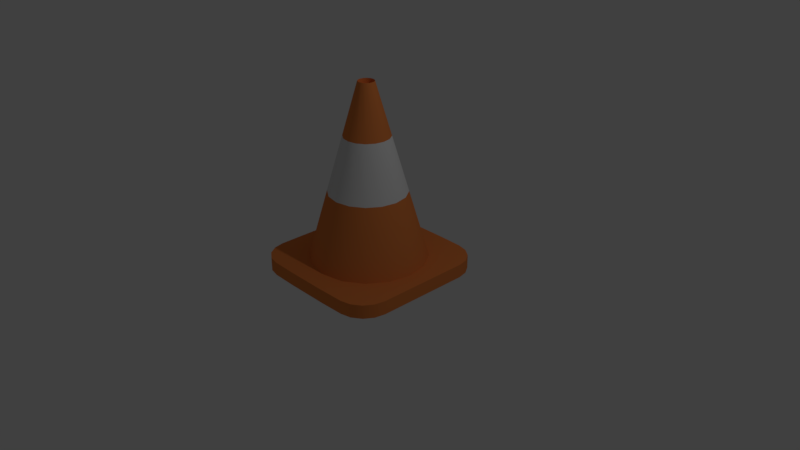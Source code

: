 # Source: Cone.blend  (saved by Blender 2.77.0; exported with 4.5.12 LTS)
import bpy
from mathutils import Matrix  # noqa: F401  (used for matrix-valued properties, if any)

bpy.ops.wm.read_factory_settings(use_empty=True)
scene = bpy.context.scene
scene.name = 'Scene'

# ---- collections
col_collection_1 = bpy.data.collections.new('Collection 1'); scene.collection.children.link(col_collection_1)

# ---- materials (node trees are filled in below, after node groups)
mat_white = bpy.data.materials.new('White')
mat_white.alpha_threshold = 0.0
mat_white.use_transparent_shadow = False
mat_white.roughness = 0.5
mat_white.specular_intensity = 1.0
mat_orange = bpy.data.materials.new('Orange')
mat_orange.alpha_threshold = 0.0
mat_orange.use_transparent_shadow = False
mat_orange.diffuse_color = (0.8, 0.2355, 0.06066, 1.0)
mat_orange.specular_color = (1.0, 0.219, 0.007394)
mat_orange.roughness = 0.5
mat_orange.specular_intensity = 1.0

# ---- material node trees

# ---- world
world_world = bpy.data.worlds.new('World'); scene.world = world_world
world_world.color = (0.05088, 0.05088, 0.05088)
world_world.use_sun_shadow = False
world_world.sun_shadow_jitter_overblur = 0.0
world_world.cycles.sampling_method = 'MANUAL'

# ---- cameras
cam_camera = bpy.data.cameras.new('Camera')
cam_camera.clip_end = 100.0
cam_camera.lens = 35.0
cam_camera.sensor_width = 32.0
cam_camera.sensor_height = 18.0
cam_camera.ortho_scale = 7.314
cam_camera.dof.focus_distance = 0.0
cam_camera.dof.aperture_fstop = 128.0

# ---- lights
light_lamp = bpy.data.lights.new('Lamp', 'POINT')
light_lamp.transmission_factor = 0.0
light_lamp.cutoff_distance = 30.0
light_lamp.energy = 100.0
light_lamp.shadow_buffer_clip_start = 1.001
light_lamp.shadow_soft_size = 0.1
light_lamp.shadow_maximum_resolution = 0.006
light_lamp.use_absolute_resolution = True

# ---- meshes
me_plane = bpy.data.meshes.new('Plane')
me_plane.from_pydata([(0.5426, -0.5426, 0.0), (0.2936, -0.7089, 0.0), (1.0, -0.2936, 0.0), (0.7089, -0.2936, 0.0), (0.2936, -1.019, 0.0), (0.07475, -0.07475, 2.3), (0.04046, -0.09767, 2.3), (0.09767, -0.04046, 2.3), (-0.5426, -0.5426, 0.0), (0.0, -0.7673, 0.0), (-0.2936, -0.7089, 0.0), (-1.0, -0.2936, 0.0), (-0.7089, -0.2936, 0.0), (0.0, -1.019, 0.0), (-0.2936, -1.019, 0.0), (-0.07475, -0.07475, 2.3), (-1.038e-08, -0.1057, 2.3), (-0.04046, -0.09767, 2.3), (-0.09767, -0.04046, 2.3), (0.5426, 0.5426, 0.0), (0.7673, 0.0, 0.0), (0.2936, 0.7089, 0.0), (1.0, 0.2936, 0.0), (0.7089, 0.2936, 0.0), (0.2936, 1.019, 0.0), (1.0, 0.0, 0.0), (0.07475, 0.07475, 2.3), (0.1057, 9.328e-09, 2.3), (0.04046, 0.09767, 2.3), (0.09767, 0.04046, 2.3), (-0.5426, 0.5426, 0.0), (0.0, 0.7673, 0.0), (-0.7673, 0.0, 0.0), (-0.2936, 0.7089, 0.0), (-1.0, 0.2936, 0.0), (-0.7089, 0.2936, 0.0), (0.0, 0.0, 0.0), (0.0, 1.019, 0.0), (-0.2936, 1.019, 0.0), (-1.0, 0.0, 0.0), (-0.07475, 0.07475, 2.3), (-1.038e-08, 0.1057, 2.3), (-0.1057, 9.328e-09, 2.3), (-0.04046, 0.09767, 2.3), (-0.09767, 0.04046, 2.3), (0.07475, -0.07475, 2.237), (0.04046, -0.09767, 2.237), (0.09767, -0.04046, 2.237), (-0.07475, -0.07475, 2.237), (-1.038e-08, -0.1057, 2.237), (-0.04046, -0.09767, 2.237), (-0.09767, -0.04046, 2.237), (0.07475, 0.07475, 2.237), (0.1057, 9.328e-09, 2.237), (0.04046, 0.09767, 2.237), (0.09767, 0.04046, 2.237), (-0.07475, 0.07475, 2.237), (-1.038e-08, 0.1057, 2.237), (-0.1057, 9.328e-09, 2.237), (-0.04046, 0.09767, 2.237), (-0.09767, 0.04046, 2.237), (-1.49e-08, 1.49e-08, 2.21), (-1.49e-08, 1.49e-08, 2.21), (-1.49e-08, 1.49e-08, 2.21), (-1.49e-08, 1.49e-08, 2.21), (-1.583e-08, 1.49e-08, 2.21), (-1.49e-08, 1.49e-08, 2.21), (-1.49e-08, 1.49e-08, 2.21), (-1.49e-08, 1.49e-08, 2.21), (-1.49e-08, 1.327e-08, 2.21), (-1.49e-08, 1.49e-08, 2.21), (-1.49e-08, 1.49e-08, 2.21), (-1.49e-08, 1.49e-08, 2.21), (-1.583e-08, 1.49e-08, 2.21), (-1.49e-08, 1.327e-08, 2.21), (-1.49e-08, 1.49e-08, 2.21), (-1.49e-08, 1.49e-08, 2.21), (1.0, -0.2936, -0.1806), (0.2936, -1.019, -0.1806), (-1.0, -0.2936, -0.1806), (0.0, -1.019, -0.1806), (-0.2936, -1.019, -0.1806), (1.0, 0.2936, -0.1806), (0.2936, 1.019, -0.1806), (1.0, 0.0, -0.1806), (-1.0, 0.2936, -0.1806), (0.0, 1.019, -0.1806), (-0.2936, 1.019, -0.1806), (-1.0, 0.0, -0.1806), (0.5426, -0.5426, -0.1806), (0.2936, -0.7089, -0.1806), (0.7089, -0.2936, -0.1806), (-0.5426, -0.5426, -0.1806), (0.0, -0.7673, -0.1806), (-0.2936, -0.7089, -0.1806), (-0.7089, -0.2936, -0.1806), (0.5426, 0.5426, -0.1806), (0.7673, 0.0, -0.1806), (0.2936, 0.7089, -0.1806), (0.7089, 0.2936, -0.1806), (-0.5426, 0.5426, -0.1806), (0.0, 0.7673, -0.1806), (-0.7673, 0.0, -0.1806), (-0.2936, 0.7089, -0.1806), (-0.7089, 0.2936, -0.1806), (1.0, -0.6349, 0.0), (0.635, -1.01, 0.0), (0.7418, -0.7418, 0.0), (0.9722, -0.7754, 0.0), (0.8931, -0.896, 0.0), (0.7747, -0.9784, 0.0), (-0.635, -1.01, 0.0), (-1.0, -0.6349, 0.0), (-0.7418, -0.7418, 0.0), (-0.7747, -0.9784, 0.0), (-0.8931, -0.896, 0.0), (-0.9722, -0.7754, 0.0), (0.635, 1.01, 0.0), (1.0, 0.6349, 0.0), (0.7418, 0.7418, 0.0), (0.7747, 0.9784, 0.0), (0.8931, 0.896, 0.0), (0.9722, 0.7754, 0.0), (-1.0, 0.6349, 0.0), (-0.635, 1.01, 0.0), (-0.7418, 0.7418, 0.0), (-0.9722, 0.7754, 0.0), (-0.8931, 0.896, 0.0), (-0.7747, 0.9784, 0.0), (0.635, -1.01, -0.1806), (1.0, -0.6349, -0.1806), (0.7747, -0.9784, -0.1806), (0.8931, -0.896, -0.1806), (0.9722, -0.7754, -0.1806), (-1.0, -0.6349, -0.1806), (-0.635, -1.01, -0.1806), (-0.7418, -0.7418, -0.1806), (-0.9722, -0.7754, -0.1806), (-0.8931, -0.896, -0.1806), (-0.7747, -0.9784, -0.1806), (1.0, 0.6349, -0.1806), (0.635, 1.01, -0.1806), (0.9722, 0.7754, -0.1806), (0.8931, 0.896, -0.1806), (0.7747, 0.9784, -0.1806), (-0.635, 1.01, -0.1806), (-1.0, 0.6349, -0.1806), (-0.7747, 0.9784, -0.1806), (-0.8931, 0.896, -0.1806), (-0.9722, 0.7754, -0.1806), (0.1154, -0.2786, 1.619), (0.2132, -0.2132, 1.619), (0.2786, -0.1154, 1.619), (-7.306e-09, -0.3015, 1.619), (0.3015, 6.567e-09, 1.619), (-0.1154, -0.2786, 1.619), (-0.2132, -0.2132, 1.619), (-0.2786, -0.1154, 1.619), (-0.3015, 6.567e-09, 1.619), (0.1154, 0.2786, 1.619), (0.2132, 0.2132, 1.619), (0.2786, 0.1154, 1.619), (-7.306e-09, 0.3015, 1.619), (-0.1154, 0.2786, 1.619), (-0.2132, 0.2132, 1.619), (-0.2786, 0.1154, 1.619), (0.3611, -0.3611, 0.8923), (0.4718, -0.1954, 0.8923), (0.5107, 3.618e-09, 0.8923), (-0.3611, -0.3611, 0.8923), (-0.4718, -0.1954, 0.8923), (-0.5107, 3.618e-09, 0.8923), (0.3611, 0.3611, 0.8923), (0.4718, 0.1954, 0.8923), (-0.3611, 0.3611, 0.8923), (-0.4718, 0.1954, 0.8923), (0.1954, -0.4718, 0.8923), (-4.026e-09, -0.5107, 0.8923), (-0.1954, -0.4718, 0.8923), (0.1954, 0.4718, 0.8923), (-4.026e-09, 0.5107, 0.8923), (-0.1954, 0.4718, 0.8923)], [(9, 36), (36, 20), (36, 32), (31, 36)], [(9, 13, 4, 1), (25, 20, 3, 2), (4, 78, 129, 106), (105, 130, 77, 2), (151, 5, 6, 150), (152, 7, 5, 151), (150, 6, 16, 153), (154, 27, 7, 152), (9, 10, 14, 13), (39, 11, 12, 32), (113, 8, 12, 11, 112), (111, 135, 81, 14), (156, 155, 17, 15), (157, 156, 15, 18), (155, 153, 16, 17), (158, 157, 18, 42), (31, 21, 24, 37), (25, 22, 23, 20), (119, 19, 23, 22, 118), (117, 141, 83, 24), (160, 159, 28, 26), (161, 160, 26, 29), (159, 162, 41, 28), (154, 161, 29, 27), (31, 37, 38, 33), (39, 32, 35, 34), (38, 87, 145, 124), (123, 146, 85, 34), (164, 40, 43, 163), (165, 44, 40, 164), (163, 43, 41, 162), (158, 42, 44, 165), (29, 55, 53, 27), (17, 50, 48, 15), (5, 45, 46, 6), (41, 57, 54, 28), (18, 51, 58, 42), (27, 53, 47, 7), (26, 52, 55, 29), (16, 49, 50, 17), (6, 46, 49, 16), (15, 48, 51, 18), (40, 56, 59, 43), (7, 47, 45, 5), (42, 58, 60, 44), (43, 59, 57, 41), (44, 60, 56, 40), (28, 54, 52, 26), (56, 72, 75, 59), (51, 67, 74, 58), (58, 74, 76, 60), (49, 65, 66, 50), (59, 75, 73, 57), (48, 64, 67, 51), (45, 61, 62, 46), (60, 76, 72, 56), (54, 70, 68, 52), (53, 69, 63, 47), (55, 71, 69, 53), (46, 62, 65, 49), (57, 73, 70, 54), (47, 63, 61, 45), (52, 68, 71, 55), (50, 66, 64, 48), (24, 83, 86, 37), (125, 30, 33, 38, 124), (13, 80, 78, 4), (77, 130, 133, 132, 131, 129, 78, 80, 81, 94, 93, 90, 89, 91, 97, 99, 96, 98, 101, 103, 100, 104, 102, 95, 92, 136, 134, 79, 88, 85, 146, 149, 148, 147, 145, 87, 86, 83, 141, 144, 143, 142, 140, 82, 84), (107, 0, 1, 4, 106), (34, 85, 88, 39), (14, 81, 80, 13), (123, 34, 35, 30, 125), (2, 77, 84, 25), (25, 84, 82, 22), (117, 24, 21, 19, 119), (39, 88, 79, 11), (22, 82, 140, 118), (11, 79, 134, 112), (111, 14, 10, 8, 113), (37, 86, 87, 38), (1, 90, 89, 0), (23, 99, 96, 19), (12, 95, 92, 8), (19, 96, 98, 21), (8, 92, 94, 10), (35, 104, 102, 32), (3, 91, 97, 20), (31, 101, 103, 33), (20, 97, 99, 23), (9, 93, 90, 1), (30, 100, 104, 35), (21, 98, 101, 31), (32, 102, 95, 12), (10, 94, 93, 9), (33, 103, 100, 30), (0, 89, 91, 3), (136, 92, 94, 81, 135), (105, 107, 108), (108, 107, 109), (109, 107, 110), (110, 107, 106), (111, 113, 114), (114, 113, 115), (115, 113, 116), (116, 113, 112), (117, 119, 120), (120, 119, 121), (121, 119, 122), (122, 119, 118), (123, 125, 126), (126, 125, 127), (127, 125, 128), (128, 125, 124), (134, 136, 137), (137, 136, 138), (138, 136, 139), (139, 136, 135), (145, 147, 128, 124), (147, 148, 127, 128), (148, 149, 126, 127), (149, 146, 123, 126), (129, 131, 110, 106), (131, 132, 109, 110), (132, 133, 108, 109), (133, 130, 105, 108), (117, 120, 144, 141), (120, 121, 143, 144), (121, 122, 142, 143), (122, 118, 140, 142), (111, 114, 139, 135), (114, 115, 138, 139), (115, 116, 137, 138), (116, 112, 134, 137), (105, 2, 3, 0, 107), (171, 158, 165, 175), (181, 163, 162, 180), (175, 165, 164, 174), (174, 164, 163, 181), (168, 173, 161, 154), (179, 180, 162, 159), (173, 172, 160, 161), (172, 179, 159, 160), (171, 170, 157, 158), (178, 177, 153, 155), (170, 169, 156, 157), (169, 178, 155, 156), (168, 154, 152, 167), (176, 150, 153, 177), (167, 152, 151, 166), (166, 151, 150, 176), (0, 166, 176, 1), (3, 167, 166, 0), (1, 176, 177, 9), (20, 168, 167, 3), (8, 10, 178, 169), (12, 8, 169, 170), (10, 9, 177, 178), (32, 12, 170, 171), (19, 21, 179, 172), (23, 19, 172, 173), (21, 31, 180, 179), (20, 23, 173, 168), (30, 174, 181, 33), (35, 175, 174, 30), (33, 181, 180, 31), (32, 171, 175, 35)])
me_plane.polygons.foreach_set('use_smooth', [True] * 166)
me_plane.polygons.foreach_set('material_index', [1, 1, 1, 1, 1, 1, 1, 1, 1, 1, 1, 1, 1, 1, 1, 1, 1, 1, 1, 1, 1, 1, 1, 1, 1, 1, 1, 1, 1, 1, 1, 1, 1, 1, 1, 1, 1, 1, 1, 1, 1, 1, 1, 1, 1, 1, 1, 1, 1, 1, 1, 1, 1, 1, 1, 1, 1, 1, 1, 1, 1, 1, 1, 1, 1, 1, 1, 1, 1, 1, 1, 1, 1, 1, 1, 1, 1, 1, 1, 1, 1, 1, 1, 1, 1, 1, 1, 1, 1, 1, 1, 1, 1, 1, 1, 1, 1, 1, 1, 1, 1, 1, 1, 1, 1, 1, 1, 1, 1, 1, 1, 1, 1, 1, 1, 1, 1, 1, 1, 1, 1, 1, 1, 1, 1, 1, 1, 1, 1, 1, 1, 1, 1, 1, 0, 0, 0, 0, 0, 0, 0, 0, 0, 0, 0, 0, 0, 0, 0, 0, 1, 1, 1, 1, 1, 1, 1, 1, 1, 1, 1, 1, 1, 1, 1, 1])
me_plane.materials.append(mat_white)
me_plane.materials.append(mat_orange)
me_plane.use_remesh_preserve_volume = False
me_plane.use_remesh_preserve_attributes = False
me_plane.use_mirror_vertex_groups = False
me_plane.update()

# ---- objects
ob_plane = bpy.data.objects.new('Plane', me_plane)
ob_lamp = bpy.data.objects.new('Lamp', light_lamp)
ob_camera = bpy.data.objects.new('Camera', cam_camera)

# ---- transforms, parenting, visibility, modifiers, constraints
ob_plane.location = (0.0, 0.0, 0.0)
ob_plane.lineart.crease_threshold = 0.0
_m = ob_plane.modifiers.new('EdgeSplit', 'EDGE_SPLIT')
ob_lamp.location = (4.076, 1.005, 5.904)
ob_lamp.rotation_euler = (0.6503, 0.05522, 1.866)
ob_lamp.lock_rotations_4d = False
ob_lamp.empty_display_type = 'ARROWS'
ob_lamp.color = (0.0, 0.0, 0.0, 0.0)
ob_lamp.lineart.crease_threshold = 0.0
ob_camera.location = (7.481, -6.508, 5.344)
ob_camera.rotation_euler = (1.109, 0.0, 0.8149)
ob_camera.lock_rotations_4d = False
ob_camera.empty_display_type = 'ARROWS'
ob_camera.color = (0.0, 0.0, 0.0, 0.0)
ob_camera.display_type = 'WIRE'
ob_camera.lineart.crease_threshold = 0.0

# ---- collection membership
col_collection_1.objects.link(ob_plane)
col_collection_1.objects.link(ob_lamp)
col_collection_1.objects.link(ob_camera)

# ---- scene / render settings (as saved in the file)
scene.camera = ob_camera
scene.frame_start = 1; scene.frame_end = 250; scene.frame_set(1)
scene.render.engine = 'BLENDER_EEVEE_NEXT'
scene.render.resolution_percentage = 50
scene.render.dither_intensity = 0.0
scene.cycles.use_denoising = False
scene.cycles.samples = 128
scene.cycles.sampling_pattern = 'TABULATED_SOBOL'
scene.cycles.light_sampling_threshold = 0.0
scene.cycles.use_adaptive_sampling = False
scene.cycles.use_light_tree = False
scene.cycles.blur_glossy = 0.0
scene.cycles.sample_clamp_indirect = 0.0
scene.view_settings.view_transform = 'Standard'
bpy.context.view_layer.update()
